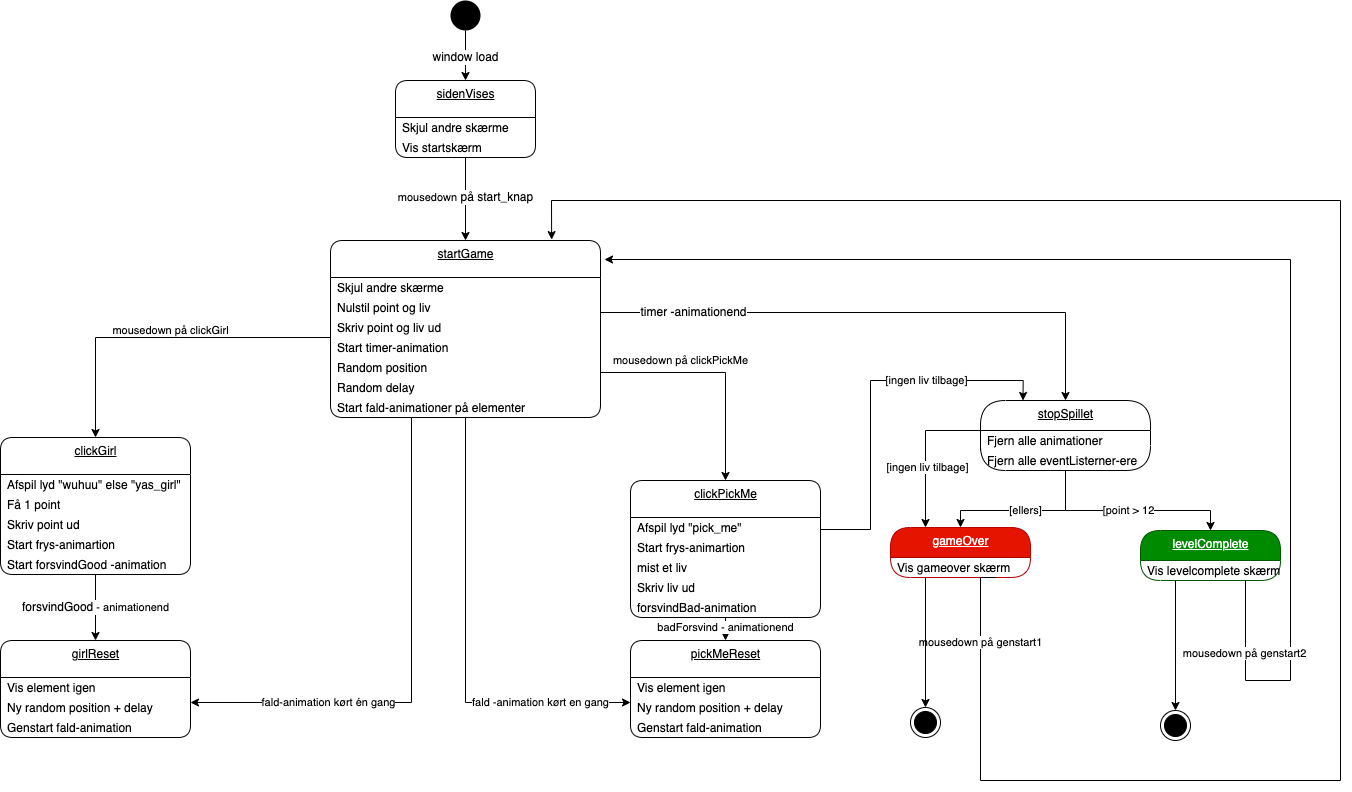

The diagram above was exported from draw.io. Its source (the exported page's mxGraphModel, read from the mxfile embedded in the PNG):
<mxGraphModel dx="1143" dy="1850" grid="1" gridSize="10" guides="1" tooltips="1" connect="1" arrows="1" fold="1" page="1" pageScale="1" pageWidth="827" pageHeight="1169" math="0" shadow="0">
  <root>
    <mxCell id="0" />
    <mxCell id="1" parent="0" />
    <mxCell id="23" value="&lt;span style=&quot;font-size: 12px&quot;&gt;window load&lt;/span&gt;" style="edgeStyle=orthogonalEdgeStyle;rounded=0;orthogonalLoop=1;jettySize=auto;html=1;exitX=0.5;exitY=1;exitDx=0;exitDy=0;entryX=0.5;entryY=0;entryDx=0;entryDy=0;" parent="1" source="2" target="63" edge="1">
      <mxGeometry relative="1" as="geometry">
        <mxPoint x="290" y="120" as="targetPoint" />
      </mxGeometry>
    </mxCell>
    <mxCell id="2" value="" style="ellipse;fillColor=#000000;strokeColor=none;" parent="1" vertex="1">
      <mxGeometry x="490" y="40" width="30" height="30" as="geometry" />
    </mxCell>
    <mxCell id="25" value="startGame" style="swimlane;fontStyle=4;align=center;verticalAlign=top;childLayout=stackLayout;horizontal=1;startSize=37;horizontalStack=0;resizeParent=1;resizeParentMax=0;resizeLast=0;collapsible=0;marginBottom=0;html=1;rounded=1;absoluteArcSize=1;arcSize=25;" parent="1" vertex="1">
      <mxGeometry x="370" y="280" width="270" height="177" as="geometry" />
    </mxCell>
    <mxCell id="26" value="Skjul andre skærme" style="fillColor=none;strokeColor=none;align=left;verticalAlign=middle;spacingLeft=5;" parent="25" vertex="1">
      <mxGeometry y="37" width="270" height="20" as="geometry" />
    </mxCell>
    <mxCell id="46" value="Nulstil point og liv" style="fillColor=none;strokeColor=none;align=left;verticalAlign=middle;spacingLeft=5;" parent="25" vertex="1">
      <mxGeometry y="57" width="270" height="20" as="geometry" />
    </mxCell>
    <mxCell id="47" value="Skriv point og liv ud" style="fillColor=none;strokeColor=none;align=left;verticalAlign=middle;spacingLeft=5;" parent="25" vertex="1">
      <mxGeometry y="77" width="270" height="20" as="geometry" />
    </mxCell>
    <mxCell id="49" value="Start timer-animation" style="fillColor=none;strokeColor=none;align=left;verticalAlign=middle;spacingLeft=5;" parent="25" vertex="1">
      <mxGeometry y="97" width="270" height="20" as="geometry" />
    </mxCell>
    <mxCell id="50" value="Random position" style="fillColor=none;strokeColor=none;align=left;verticalAlign=middle;spacingLeft=5;" parent="25" vertex="1">
      <mxGeometry y="117" width="270" height="20" as="geometry" />
    </mxCell>
    <mxCell id="51" value="Random delay" style="fillColor=none;strokeColor=none;align=left;verticalAlign=middle;spacingLeft=5;" parent="25" vertex="1">
      <mxGeometry y="137" width="270" height="20" as="geometry" />
    </mxCell>
    <mxCell id="52" value="Start fald-animationer på elementer" style="fillColor=none;strokeColor=none;align=left;verticalAlign=middle;spacingLeft=5;" parent="25" vertex="1">
      <mxGeometry y="157" width="270" height="20" as="geometry" />
    </mxCell>
    <mxCell id="53" value="mousedown&lt;span style=&quot;font-size: 12px&quot;&gt;&amp;nbsp;på start_knap&lt;/span&gt;" style="edgeStyle=orthogonalEdgeStyle;rounded=0;orthogonalLoop=1;jettySize=auto;html=1;exitX=0.5;exitY=1;exitDx=0;exitDy=0;entryX=0.5;entryY=0;entryDx=0;entryDy=0;" parent="1" source="65" target="25" edge="1">
      <mxGeometry relative="1" as="geometry">
        <mxPoint x="290" y="197" as="sourcePoint" />
      </mxGeometry>
    </mxCell>
    <mxCell id="55" value="clickGirl" style="swimlane;fontStyle=4;align=center;verticalAlign=top;childLayout=stackLayout;horizontal=1;startSize=37;horizontalStack=0;resizeParent=1;resizeParentMax=0;resizeLast=0;collapsible=0;marginBottom=0;html=1;rounded=1;absoluteArcSize=1;arcSize=25;" parent="1" vertex="1">
      <mxGeometry x="40" y="477" width="190" height="137" as="geometry" />
    </mxCell>
    <mxCell id="121" value="Afspil lyd &quot;wuhuu&quot; else &quot;yas_girl&quot;" style="fillColor=none;strokeColor=none;align=left;verticalAlign=middle;spacingLeft=5;" parent="55" vertex="1">
      <mxGeometry y="37" width="190" height="20" as="geometry" />
    </mxCell>
    <mxCell id="56" value="Få 1 point" style="fillColor=none;strokeColor=none;align=left;verticalAlign=middle;spacingLeft=5;" parent="55" vertex="1">
      <mxGeometry y="57" width="190" height="20" as="geometry" />
    </mxCell>
    <mxCell id="57" value="Skriv point ud" style="fillColor=none;strokeColor=none;align=left;verticalAlign=middle;spacingLeft=5;" parent="55" vertex="1">
      <mxGeometry y="77" width="190" height="20" as="geometry" />
    </mxCell>
    <mxCell id="124" value="Start frys-animartion" style="fillColor=none;strokeColor=none;align=left;verticalAlign=middle;spacingLeft=5;" parent="55" vertex="1">
      <mxGeometry y="97" width="190" height="20" as="geometry" />
    </mxCell>
    <mxCell id="58" value="Start forsvindGood -animation" style="fillColor=none;strokeColor=none;align=left;verticalAlign=middle;spacingLeft=5;" parent="55" vertex="1">
      <mxGeometry y="117" width="190" height="20" as="geometry" />
    </mxCell>
    <mxCell id="63" value="sidenVises" style="swimlane;fontStyle=4;align=center;verticalAlign=top;childLayout=stackLayout;horizontal=1;startSize=37;horizontalStack=0;resizeParent=1;resizeParentMax=0;resizeLast=0;collapsible=0;marginBottom=0;html=1;rounded=1;absoluteArcSize=1;arcSize=25;" parent="1" vertex="1">
      <mxGeometry x="435" y="120" width="140" height="77" as="geometry" />
    </mxCell>
    <mxCell id="64" value="Skjul andre skærme" style="fillColor=none;strokeColor=none;align=left;verticalAlign=middle;spacingLeft=5;" parent="63" vertex="1">
      <mxGeometry y="37" width="140" height="20" as="geometry" />
    </mxCell>
    <mxCell id="65" value="Vis startskærm" style="fillColor=none;strokeColor=none;align=left;verticalAlign=middle;spacingLeft=5;" parent="63" vertex="1">
      <mxGeometry y="57" width="140" height="20" as="geometry" />
    </mxCell>
    <mxCell id="68" value="girlReset" style="swimlane;fontStyle=4;align=center;verticalAlign=top;childLayout=stackLayout;horizontal=1;startSize=37;horizontalStack=0;resizeParent=1;resizeParentMax=0;resizeLast=0;collapsible=0;marginBottom=0;html=1;rounded=1;absoluteArcSize=1;arcSize=25;" parent="1" vertex="1">
      <mxGeometry x="40" y="680" width="190" height="97" as="geometry" />
    </mxCell>
    <mxCell id="69" value="Vis element igen" style="fillColor=none;strokeColor=none;align=left;verticalAlign=middle;spacingLeft=5;" parent="68" vertex="1">
      <mxGeometry y="37" width="190" height="20" as="geometry" />
    </mxCell>
    <mxCell id="70" value="Ny random position + delay" style="fillColor=none;strokeColor=none;align=left;verticalAlign=middle;spacingLeft=5;" parent="68" vertex="1">
      <mxGeometry y="57" width="190" height="20" as="geometry" />
    </mxCell>
    <mxCell id="71" value="Genstart fald-animation" style="fillColor=none;strokeColor=none;align=left;verticalAlign=middle;spacingLeft=5;" parent="68" vertex="1">
      <mxGeometry y="77" width="190" height="20" as="geometry" />
    </mxCell>
    <mxCell id="72" value="&lt;span style=&quot;font-size: 12px; text-align: left; background-color: rgb(251, 251, 251);&quot;&gt;forsvindGood&lt;/span&gt;&amp;nbsp;- animationend" style="edgeStyle=orthogonalEdgeStyle;rounded=0;orthogonalLoop=1;jettySize=auto;html=1;exitX=0.5;exitY=1;exitDx=0;exitDy=0;entryX=0.5;entryY=0;entryDx=0;entryDy=0;" parent="1" source="58" target="68" edge="1">
      <mxGeometry relative="1" as="geometry" />
    </mxCell>
    <mxCell id="73" value="mousedown på clickGirl" style="edgeStyle=orthogonalEdgeStyle;rounded=0;orthogonalLoop=1;jettySize=auto;html=1;exitX=0;exitY=0;exitDx=0;exitDy=0;entryX=0.5;entryY=0;entryDx=0;entryDy=0;" parent="1" target="55" edge="1">
      <mxGeometry x="-0.0448" y="-7" relative="1" as="geometry">
        <mxPoint as="offset" />
        <mxPoint x="370" y="377" as="sourcePoint" />
      </mxGeometry>
    </mxCell>
    <mxCell id="74" value="fald-animation kørt én gang" style="edgeStyle=orthogonalEdgeStyle;rounded=0;orthogonalLoop=1;jettySize=auto;html=1;entryX=1;entryY=0.25;entryDx=0;entryDy=0;" parent="1" source="52" target="70" edge="1">
      <mxGeometry x="0.4446" relative="1" as="geometry">
        <mxPoint x="506" y="477" as="sourcePoint" />
        <mxPoint x="301" y="810" as="targetPoint" />
        <Array as="points">
          <mxPoint x="451" y="742" />
        </Array>
        <mxPoint x="-1" as="offset" />
      </mxGeometry>
    </mxCell>
    <mxCell id="120" value="[ingen liv tilbage]" style="edgeStyle=orthogonalEdgeStyle;rounded=0;orthogonalLoop=1;jettySize=auto;html=1;exitX=1;exitY=0.5;exitDx=0;exitDy=0;entryX=0.25;entryY=0;entryDx=0;entryDy=0;" parent="1" source="75" target="88" edge="1">
      <mxGeometry x="0.3933" relative="1" as="geometry">
        <Array as="points">
          <mxPoint x="910" y="569" />
          <mxPoint x="910" y="420" />
          <mxPoint x="1063" y="420" />
        </Array>
        <mxPoint x="1" as="offset" />
      </mxGeometry>
    </mxCell>
    <mxCell id="75" value="clickPickMe" style="swimlane;fontStyle=4;align=center;verticalAlign=top;childLayout=stackLayout;horizontal=1;startSize=37;horizontalStack=0;resizeParent=1;resizeParentMax=0;resizeLast=0;collapsible=0;marginBottom=0;html=1;rounded=1;absoluteArcSize=1;arcSize=25;" parent="1" vertex="1">
      <mxGeometry x="670" y="520" width="190" height="137" as="geometry" />
    </mxCell>
    <mxCell id="126" value="Afspil lyd &quot;pick_me&quot;" style="fillColor=none;strokeColor=none;align=left;verticalAlign=middle;spacingLeft=5;" parent="75" vertex="1">
      <mxGeometry y="37" width="190" height="20" as="geometry" />
    </mxCell>
    <mxCell id="127" value="Start frys-animartion" style="fillColor=none;strokeColor=none;align=left;verticalAlign=middle;spacingLeft=5;fontStyle=0" parent="75" vertex="1">
      <mxGeometry y="57" width="190" height="20" as="geometry" />
    </mxCell>
    <mxCell id="76" value="mist et liv" style="fillColor=none;strokeColor=none;align=left;verticalAlign=middle;spacingLeft=5;" parent="75" vertex="1">
      <mxGeometry y="77" width="190" height="20" as="geometry" />
    </mxCell>
    <mxCell id="77" value="Skriv liv ud" style="fillColor=none;strokeColor=none;align=left;verticalAlign=middle;spacingLeft=5;" parent="75" vertex="1">
      <mxGeometry y="97" width="190" height="20" as="geometry" />
    </mxCell>
    <mxCell id="78" value="forsvindBad-animation" style="fillColor=none;strokeColor=none;align=left;verticalAlign=middle;spacingLeft=5;fontStyle=0" parent="75" vertex="1">
      <mxGeometry y="117" width="190" height="20" as="geometry" />
    </mxCell>
    <mxCell id="79" value="pickMeReset" style="swimlane;fontStyle=4;align=center;verticalAlign=top;childLayout=stackLayout;horizontal=1;startSize=37;horizontalStack=0;resizeParent=1;resizeParentMax=0;resizeLast=0;collapsible=0;marginBottom=0;html=1;rounded=1;absoluteArcSize=1;arcSize=25;" parent="1" vertex="1">
      <mxGeometry x="670" y="680" width="190" height="97" as="geometry" />
    </mxCell>
    <mxCell id="80" value="Vis element igen" style="fillColor=none;strokeColor=none;align=left;verticalAlign=middle;spacingLeft=5;" parent="79" vertex="1">
      <mxGeometry y="37" width="190" height="20" as="geometry" />
    </mxCell>
    <mxCell id="81" value="Ny random position + delay" style="fillColor=none;strokeColor=none;align=left;verticalAlign=middle;spacingLeft=5;" parent="79" vertex="1">
      <mxGeometry y="57" width="190" height="20" as="geometry" />
    </mxCell>
    <mxCell id="82" value="Genstart fald-animation" style="fillColor=none;strokeColor=none;align=left;verticalAlign=middle;spacingLeft=5;" parent="79" vertex="1">
      <mxGeometry y="77" width="190" height="20" as="geometry" />
    </mxCell>
    <mxCell id="83" value="badForsvind - animationend" style="edgeStyle=orthogonalEdgeStyle;rounded=0;orthogonalLoop=1;jettySize=auto;html=1;exitX=0.5;exitY=1;exitDx=0;exitDy=0;entryX=0.5;entryY=0;entryDx=0;entryDy=0;" parent="1" source="78" target="79" edge="1">
      <mxGeometry relative="1" as="geometry" />
    </mxCell>
    <mxCell id="84" value="mousedown på clickPickMe" style="edgeStyle=orthogonalEdgeStyle;rounded=0;orthogonalLoop=1;jettySize=auto;html=1;exitX=1;exitY=0.75;exitDx=0;exitDy=0;entryX=0.5;entryY=0;entryDx=0;entryDy=0;" parent="1" source="50" target="75" edge="1">
      <mxGeometry x="-0.3133" y="12" relative="1" as="geometry">
        <mxPoint as="offset" />
      </mxGeometry>
    </mxCell>
    <mxCell id="85" value="fald -animation kørt en gang" style="edgeStyle=orthogonalEdgeStyle;rounded=0;orthogonalLoop=1;jettySize=auto;html=1;exitX=0.5;exitY=1;exitDx=0;exitDy=0;entryX=0;entryY=0.25;entryDx=0;entryDy=0;" parent="1" source="52" edge="1">
      <mxGeometry x="0.599" relative="1" as="geometry">
        <mxPoint x="524.1700000000001" y="477.26" as="sourcePoint" />
        <mxPoint x="670" y="742" as="targetPoint" />
        <Array as="points">
          <mxPoint x="505" y="742" />
        </Array>
        <mxPoint as="offset" />
      </mxGeometry>
    </mxCell>
    <mxCell id="87" value="&lt;span style=&quot;font-size: 12px&quot;&gt;timer -animationend&lt;/span&gt;" style="edgeStyle=orthogonalEdgeStyle;rounded=0;orthogonalLoop=1;jettySize=auto;html=1;entryX=0.5;entryY=0;entryDx=0;entryDy=0;exitX=1;exitY=0.75;exitDx=0;exitDy=0;" parent="1" source="46" target="88" edge="1">
      <mxGeometry x="-0.6654" relative="1" as="geometry">
        <mxPoint x="770.0000000000002" y="160" as="sourcePoint" />
        <mxPoint x="795" y="127" as="targetPoint" />
        <mxPoint as="offset" />
      </mxGeometry>
    </mxCell>
    <mxCell id="88" value="stopSpillet" style="swimlane;fontStyle=4;align=center;verticalAlign=top;childLayout=stackLayout;horizontal=1;startSize=30;horizontalStack=0;resizeParent=1;resizeParentMax=0;resizeLast=0;collapsible=0;marginBottom=0;html=1;rounded=1;absoluteArcSize=1;arcSize=50;" parent="1" vertex="1">
      <mxGeometry x="1020" y="440" width="170" height="70" as="geometry" />
    </mxCell>
    <mxCell id="89" value="Fjern alle animationer" style="fillColor=none;strokeColor=none;align=left;verticalAlign=middle;spacingLeft=5;" parent="88" vertex="1">
      <mxGeometry y="30" width="170" height="20" as="geometry" />
    </mxCell>
    <mxCell id="90" value="Fjern alle eventListerner-ere" style="fillColor=none;strokeColor=none;align=left;verticalAlign=middle;spacingLeft=5;" parent="88" vertex="1">
      <mxGeometry y="50" width="170" height="20" as="geometry" />
    </mxCell>
    <mxCell id="91" value="[point &amp;gt; 12" style="edgeStyle=orthogonalEdgeStyle;rounded=0;orthogonalLoop=1;jettySize=auto;html=1;exitX=0.5;exitY=1;exitDx=0;exitDy=0;entryX=0.5;entryY=0;entryDx=0;entryDy=0;" parent="1" source="90" target="92" edge="1">
      <mxGeometry relative="1" as="geometry">
        <mxPoint x="1090" y="560" as="targetPoint" />
        <Array as="points">
          <mxPoint x="1105" y="550" />
          <mxPoint x="1250" y="550" />
        </Array>
      </mxGeometry>
    </mxCell>
    <mxCell id="92" value="levelComplete" style="swimlane;fontStyle=4;align=center;verticalAlign=top;childLayout=stackLayout;horizontal=1;startSize=30;horizontalStack=0;resizeParent=1;resizeParentMax=0;resizeLast=0;collapsible=0;marginBottom=0;html=1;rounded=1;absoluteArcSize=1;arcSize=92;fillColor=#008a00;fontColor=#ffffff;strokeColor=#005700;" parent="1" vertex="1">
      <mxGeometry x="1180" y="570" width="140" height="50" as="geometry" />
    </mxCell>
    <mxCell id="93" value="Vis levelcomplete skærm" style="fillColor=none;strokeColor=none;align=left;verticalAlign=middle;spacingLeft=5;" parent="92" vertex="1">
      <mxGeometry y="30" width="140" height="20" as="geometry" />
    </mxCell>
    <mxCell id="94" style="edgeStyle=orthogonalEdgeStyle;rounded=0;orthogonalLoop=1;jettySize=auto;html=1;exitX=0.25;exitY=1;exitDx=0;exitDy=0;entryX=0.5;entryY=0;entryDx=0;entryDy=0;" parent="1" source="93" target="102" edge="1">
      <mxGeometry relative="1" as="geometry">
        <mxPoint x="1215" y="660" as="targetPoint" />
      </mxGeometry>
    </mxCell>
    <mxCell id="95" value="gameOver" style="swimlane;fontStyle=4;align=center;verticalAlign=top;childLayout=stackLayout;horizontal=1;startSize=30;horizontalStack=0;resizeParent=1;resizeParentMax=0;resizeLast=0;collapsible=0;marginBottom=0;html=1;rounded=1;absoluteArcSize=1;arcSize=92;fillColor=#e51400;fontColor=#ffffff;strokeColor=#B20000;" parent="1" vertex="1">
      <mxGeometry x="930" y="567" width="140" height="50" as="geometry" />
    </mxCell>
    <mxCell id="96" value="Vis gameover skærm" style="fillColor=none;strokeColor=none;align=left;verticalAlign=middle;spacingLeft=5;" parent="95" vertex="1">
      <mxGeometry y="30" width="140" height="20" as="geometry" />
    </mxCell>
    <mxCell id="98" value="[ellers]" style="edgeStyle=orthogonalEdgeStyle;rounded=0;orthogonalLoop=1;jettySize=auto;html=1;exitX=0.5;exitY=1;exitDx=0;exitDy=0;entryX=0.5;entryY=0;entryDx=0;entryDy=0;" parent="1" source="90" target="95" edge="1">
      <mxGeometry relative="1" as="geometry">
        <mxPoint x="1004" y="570" as="targetPoint" />
        <Array as="points">
          <mxPoint x="1105" y="550" />
          <mxPoint x="1000" y="550" />
        </Array>
      </mxGeometry>
    </mxCell>
    <mxCell id="99" style="edgeStyle=orthogonalEdgeStyle;rounded=0;orthogonalLoop=1;jettySize=auto;html=1;exitX=0;exitY=0;exitDx=0;exitDy=0;entryX=0.25;entryY=0;entryDx=0;entryDy=0;" parent="1" source="90" target="95" edge="1">
      <mxGeometry relative="1" as="geometry">
        <mxPoint x="969" y="570" as="targetPoint" />
      </mxGeometry>
    </mxCell>
    <mxCell id="100" value="[ingen liv tilbage]" style="edgeLabel;html=1;align=center;verticalAlign=middle;resizable=0;points=[];" parent="99" vertex="1" connectable="0">
      <mxGeometry x="0.2849" relative="1" as="geometry">
        <mxPoint as="offset" />
      </mxGeometry>
    </mxCell>
    <mxCell id="101" value="" style="ellipse;html=1;shape=endState;fillColor=#000000;strokeColor=#000000;" parent="1" vertex="1">
      <mxGeometry x="950" y="747" width="30" height="30" as="geometry" />
    </mxCell>
    <mxCell id="102" value="" style="ellipse;html=1;shape=endState;fillColor=#000000;strokeColor=#000000;" parent="1" vertex="1">
      <mxGeometry x="1200" y="750" width="30" height="30" as="geometry" />
    </mxCell>
    <mxCell id="103" value="mousedown&amp;nbsp;på genstart1" style="edgeStyle=orthogonalEdgeStyle;rounded=0;orthogonalLoop=1;jettySize=auto;html=1;exitX=0.75;exitY=1;exitDx=0;exitDy=0;entryX=0.819;entryY=-0.005;entryDx=0;entryDy=0;entryPerimeter=0;" parent="1" source="96" target="25" edge="1">
      <mxGeometry x="-0.9194" relative="1" as="geometry">
        <mxPoint x="740" y="303" as="targetPoint" />
        <Array as="points">
          <mxPoint x="1020" y="617" />
          <mxPoint x="1020" y="820" />
          <mxPoint x="1380" y="820" />
          <mxPoint x="1380" y="240" />
          <mxPoint x="591" y="240" />
        </Array>
        <mxPoint as="offset" />
      </mxGeometry>
    </mxCell>
    <mxCell id="104" value="mousedown&amp;nbsp;på genstart2" style="edgeStyle=orthogonalEdgeStyle;rounded=0;orthogonalLoop=1;jettySize=auto;html=1;exitX=0.75;exitY=1;exitDx=0;exitDy=0;entryX=1.015;entryY=0.097;entryDx=0;entryDy=0;entryPerimeter=0;" parent="1" source="93" target="25" edge="1">
      <mxGeometry x="-0.8851" relative="1" as="geometry">
        <mxPoint x="1285" y="820" as="targetPoint" />
        <Array as="points">
          <mxPoint x="1285" y="720" />
          <mxPoint x="1330" y="720" />
          <mxPoint x="1330" y="299" />
        </Array>
        <mxPoint x="-1" as="offset" />
      </mxGeometry>
    </mxCell>
    <mxCell id="109" style="edgeStyle=orthogonalEdgeStyle;rounded=0;orthogonalLoop=1;jettySize=auto;html=1;exitX=0.25;exitY=1;exitDx=0;exitDy=0;entryX=0.5;entryY=0;entryDx=0;entryDy=0;" parent="1" source="96" target="101" edge="1">
      <mxGeometry relative="1" as="geometry" />
    </mxCell>
  </root>
</mxGraphModel>